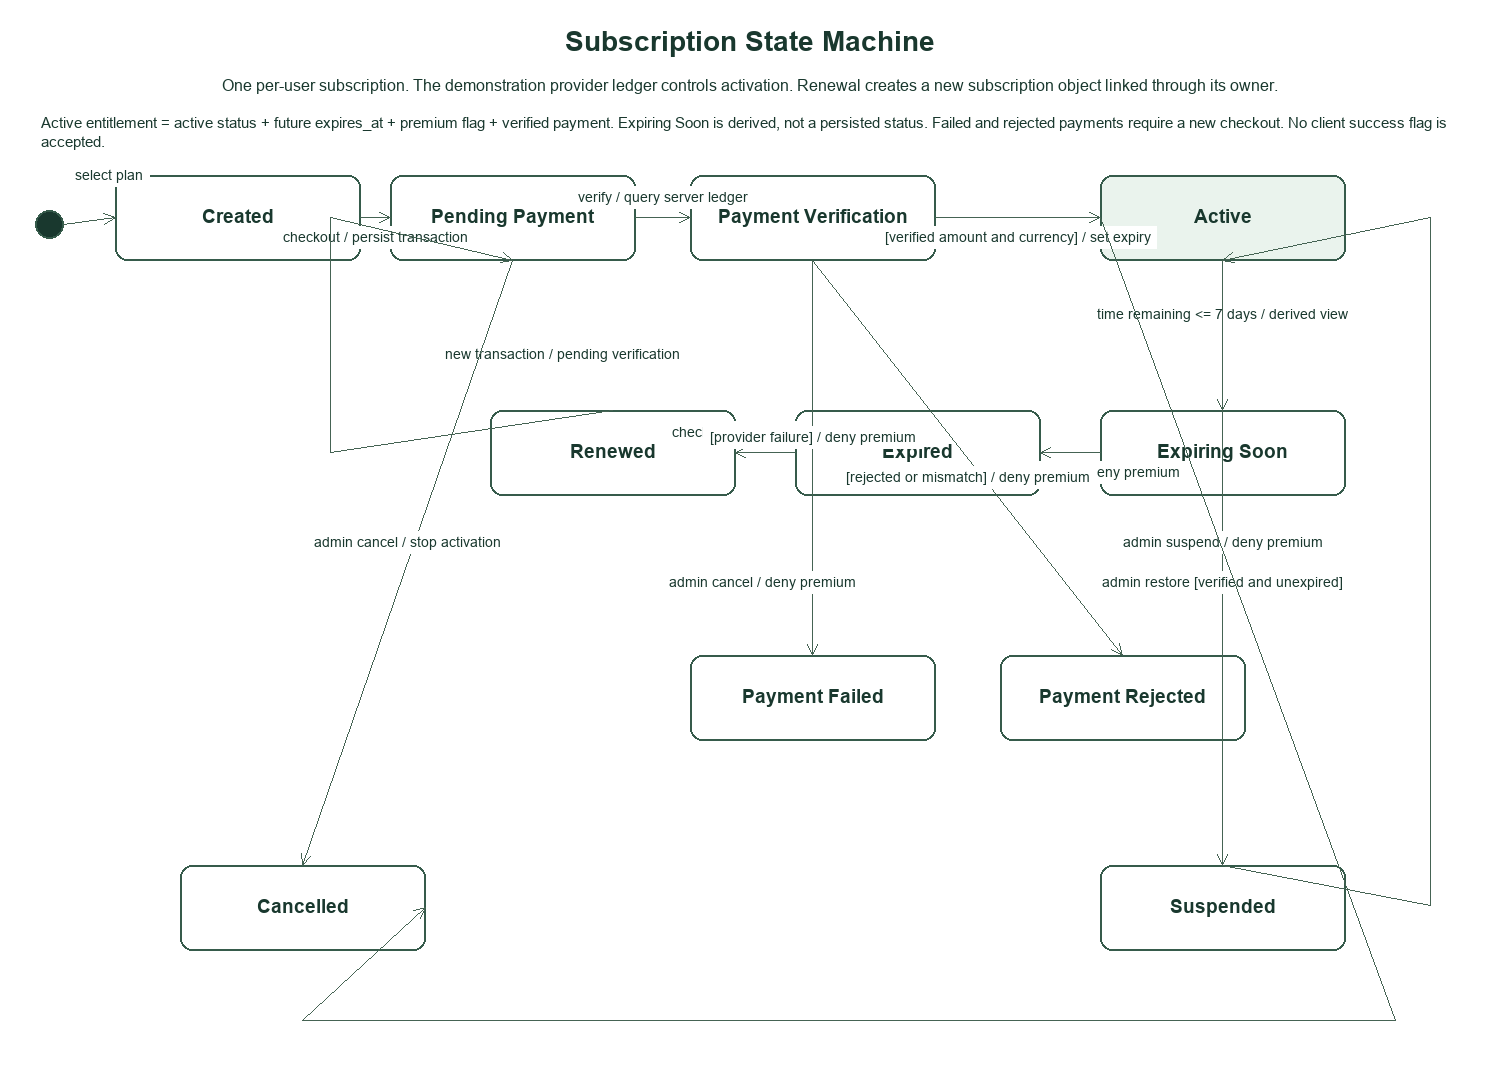

The diagram above was exported from draw.io. Its source (the exported page's mxGraphModel, read from the mxfile embedded in the PNG):
<mxGraphModel dx="0" dy="0" grid="1" gridSize="10" guides="1" tooltips="1" connect="1" arrows="1" fold="1" page="1" pageScale="1" pageWidth="1500" pageHeight="1080" math="0" shadow="0">
  <root>
    <mxCell id="0" />
    <mxCell id="1" parent="0" />
    <mxCell id="2" value="Subscription State Machine" style="text;strokeColor=none;fillColor=none;whiteSpace=wrap;html=0;fillColor=#ffffff;strokeColor=#365b4b;fontColor=#19382e;fontFamily=Arial;fontSize=28;fontStyle=1;spacing=6;" vertex="1" parent="1">
      <mxGeometry x="25" y="20" width="1450" height="45" as="geometry" />
    </mxCell>
    <mxCell id="3" value="One per-user subscription. The demonstration provider ledger controls activation. Renewal creates a new subscription object linked through its owner." style="text;strokeColor=none;fillColor=none;whiteSpace=wrap;html=0;fillColor=#ffffff;strokeColor=#365b4b;fontColor=#19382e;fontFamily=Arial;fontSize=16;fontStyle=0;spacing=6;" vertex="1" parent="1">
      <mxGeometry x="25" y="68" width="1450" height="36" as="geometry" />
    </mxCell>
    <mxCell id="4" value="" style="ellipse;whiteSpace=wrap;html=0;fillColor=#19382e;strokeColor=#365b4b;fontColor=#19382e;fontFamily=Arial;fontSize=17;fontStyle=0;spacing=6;" vertex="1" parent="1">
      <mxGeometry x="35" y="210" width="28" height="28" as="geometry" />
    </mxCell>
    <mxCell id="5" value="Created" style="rounded=1;arcSize=16;whiteSpace=wrap;html=0;fillColor=#fff;strokeColor=#365b4b;fontColor=#19382e;fontFamily=Arial;fontSize=19;fontStyle=1;spacing=6;" vertex="1" parent="1">
      <mxGeometry x="115" y="175" width="245" height="85" as="geometry" />
    </mxCell>
    <mxCell id="6" value="Pending Payment" style="rounded=1;arcSize=16;whiteSpace=wrap;html=0;fillColor=#fff;strokeColor=#365b4b;fontColor=#19382e;fontFamily=Arial;fontSize=19;fontStyle=1;spacing=6;" vertex="1" parent="1">
      <mxGeometry x="390" y="175" width="245" height="85" as="geometry" />
    </mxCell>
    <mxCell id="7" value="Payment Verification" style="rounded=1;arcSize=16;whiteSpace=wrap;html=0;fillColor=#fff;strokeColor=#365b4b;fontColor=#19382e;fontFamily=Arial;fontSize=19;fontStyle=1;spacing=6;" vertex="1" parent="1">
      <mxGeometry x="690" y="175" width="245" height="85" as="geometry" />
    </mxCell>
    <mxCell id="8" value="Active" style="rounded=1;arcSize=16;whiteSpace=wrap;html=0;fillColor=#eaf3ed;strokeColor=#365b4b;fontColor=#19382e;fontFamily=Arial;fontSize=19;fontStyle=1;spacing=6;" vertex="1" parent="1">
      <mxGeometry x="1100" y="175" width="245" height="85" as="geometry" />
    </mxCell>
    <mxCell id="9" value="Expiring Soon" style="rounded=1;arcSize=16;whiteSpace=wrap;html=0;fillColor=#fff;strokeColor=#365b4b;fontColor=#19382e;fontFamily=Arial;fontSize=19;fontStyle=1;spacing=6;" vertex="1" parent="1">
      <mxGeometry x="1100" y="410" width="245" height="85" as="geometry" />
    </mxCell>
    <mxCell id="10" value="Expired" style="rounded=1;arcSize=16;whiteSpace=wrap;html=0;fillColor=#fff;strokeColor=#365b4b;fontColor=#19382e;fontFamily=Arial;fontSize=19;fontStyle=1;spacing=6;" vertex="1" parent="1">
      <mxGeometry x="795" y="410" width="245" height="85" as="geometry" />
    </mxCell>
    <mxCell id="11" value="Renewed" style="rounded=1;arcSize=16;whiteSpace=wrap;html=0;fillColor=#fff;strokeColor=#365b4b;fontColor=#19382e;fontFamily=Arial;fontSize=19;fontStyle=1;spacing=6;" vertex="1" parent="1">
      <mxGeometry x="490" y="410" width="245" height="85" as="geometry" />
    </mxCell>
    <mxCell id="12" value="Payment Failed" style="rounded=1;arcSize=16;whiteSpace=wrap;html=0;fillColor=#fff;strokeColor=#365b4b;fontColor=#19382e;fontFamily=Arial;fontSize=19;fontStyle=1;spacing=6;" vertex="1" parent="1">
      <mxGeometry x="690" y="655" width="245" height="85" as="geometry" />
    </mxCell>
    <mxCell id="13" value="Payment Rejected" style="rounded=1;arcSize=16;whiteSpace=wrap;html=0;fillColor=#fff;strokeColor=#365b4b;fontColor=#19382e;fontFamily=Arial;fontSize=19;fontStyle=1;spacing=6;" vertex="1" parent="1">
      <mxGeometry x="1000" y="655" width="245" height="85" as="geometry" />
    </mxCell>
    <mxCell id="14" value="Suspended" style="rounded=1;arcSize=16;whiteSpace=wrap;html=0;fillColor=#fff;strokeColor=#365b4b;fontColor=#19382e;fontFamily=Arial;fontSize=19;fontStyle=1;spacing=6;" vertex="1" parent="1">
      <mxGeometry x="1100" y="865" width="245" height="85" as="geometry" />
    </mxCell>
    <mxCell id="15" value="Cancelled" style="rounded=1;arcSize=16;whiteSpace=wrap;html=0;fillColor=#fff;strokeColor=#365b4b;fontColor=#19382e;fontFamily=Arial;fontSize=19;fontStyle=1;spacing=6;" vertex="1" parent="1">
      <mxGeometry x="180" y="865" width="245" height="85" as="geometry" />
    </mxCell>
    <mxCell id="16" value="select plan" edge="1" parent="1" style="edgeStyle=none;rounded=0;html=0;fontFamily=Arial;fontSize=14;fontColor=#19382e;strokeColor=#456353;labelBackgroundColor=#ffffff;endArrow=open;endFill=0;" source="4" target="5">
      <mxGeometry relative="1" as="geometry">
        <mxPoint x="63" y="224.0" as="sourcePoint" />
        <mxPoint x="115" y="217.5" as="targetPoint" />
        <mxPoint x="20" y="-45" as="offset" />
      </mxGeometry>
    </mxCell>
    <mxCell id="17" value="checkout / persist transaction" edge="1" parent="1" style="edgeStyle=none;rounded=0;html=0;fontFamily=Arial;fontSize=14;fontColor=#19382e;strokeColor=#456353;labelBackgroundColor=#ffffff;endArrow=open;endFill=0;" source="5" target="6">
      <mxGeometry relative="1" as="geometry">
        <mxPoint x="360" y="217.5" as="sourcePoint" />
        <mxPoint x="390" y="217.5" as="targetPoint" />
        <mxPoint x="0" y="20" as="offset" />
      </mxGeometry>
    </mxCell>
    <mxCell id="18" value="verify / query server ledger" edge="1" parent="1" style="edgeStyle=none;rounded=0;html=0;fontFamily=Arial;fontSize=14;fontColor=#19382e;strokeColor=#456353;labelBackgroundColor=#ffffff;endArrow=open;endFill=0;" source="6" target="7">
      <mxGeometry relative="1" as="geometry">
        <mxPoint x="635" y="217.5" as="sourcePoint" />
        <mxPoint x="690" y="217.5" as="targetPoint" />
        <mxPoint x="0" y="-20" as="offset" />
      </mxGeometry>
    </mxCell>
    <mxCell id="19" value="[verified amount and currency] / set expiry" edge="1" parent="1" style="edgeStyle=none;rounded=0;html=0;fontFamily=Arial;fontSize=14;fontColor=#19382e;strokeColor=#456353;labelBackgroundColor=#ffffff;endArrow=open;endFill=0;" source="7" target="8">
      <mxGeometry relative="1" as="geometry">
        <mxPoint x="935" y="217.5" as="sourcePoint" />
        <mxPoint x="1100" y="217.5" as="targetPoint" />
        <mxPoint x="0" y="20" as="offset" />
      </mxGeometry>
    </mxCell>
    <mxCell id="20" value="time remaining &lt;= 7 days / derived view" edge="1" parent="1" style="edgeStyle=none;rounded=0;html=0;fontFamily=Arial;fontSize=14;fontColor=#19382e;strokeColor=#456353;labelBackgroundColor=#ffffff;endArrow=open;endFill=0;" source="8" target="9">
      <mxGeometry relative="1" as="geometry">
        <mxPoint x="1222.5" y="260" as="sourcePoint" />
        <mxPoint x="1222.5" y="410" as="targetPoint" />
        <mxPoint x="0" y="-20" as="offset" />
      </mxGeometry>
    </mxCell>
    <mxCell id="21" value="now &gt;= expires_at / deny premium" edge="1" parent="1" style="edgeStyle=none;rounded=0;html=0;fontFamily=Arial;fontSize=14;fontColor=#19382e;strokeColor=#456353;labelBackgroundColor=#ffffff;endArrow=open;endFill=0;" source="9" target="10">
      <mxGeometry relative="1" as="geometry">
        <mxPoint x="1100" y="452.5" as="sourcePoint" />
        <mxPoint x="1040" y="452.5" as="targetPoint" />
        <mxPoint x="0" y="20" as="offset" />
      </mxGeometry>
    </mxCell>
    <mxCell id="22" value="checkout / create NEW object" edge="1" parent="1" style="edgeStyle=none;rounded=0;html=0;fontFamily=Arial;fontSize=14;fontColor=#19382e;strokeColor=#456353;labelBackgroundColor=#ffffff;endArrow=open;endFill=0;" source="10" target="11">
      <mxGeometry relative="1" as="geometry">
        <mxPoint x="795" y="452.5" as="sourcePoint" />
        <mxPoint x="735" y="452.5" as="targetPoint" />
        <mxPoint x="0" y="-20" as="offset" />
      </mxGeometry>
    </mxCell>
    <mxCell id="23" value="new transaction / pending verification" edge="1" parent="1" style="edgeStyle=none;rounded=0;html=0;fontFamily=Arial;fontSize=14;fontColor=#19382e;strokeColor=#456353;labelBackgroundColor=#ffffff;endArrow=open;endFill=0;" source="11" target="6">
      <mxGeometry relative="1" as="geometry">
        <mxPoint x="612.5" y="410" as="sourcePoint" />
        <mxPoint x="512.5" y="260" as="targetPoint" />
        <mxPoint x="0" y="20" as="offset" />
        <Array as="points">
          <mxPoint x="330" y="452" />
          <mxPoint x="330" y="217" />
        </Array>
      </mxGeometry>
    </mxCell>
    <mxCell id="24" value="[provider failure] / deny premium" edge="1" parent="1" style="edgeStyle=none;rounded=0;html=0;fontFamily=Arial;fontSize=14;fontColor=#19382e;strokeColor=#456353;labelBackgroundColor=#ffffff;endArrow=open;endFill=0;" source="7" target="12">
      <mxGeometry relative="1" as="geometry">
        <mxPoint x="812.5" y="260" as="sourcePoint" />
        <mxPoint x="812.5" y="655" as="targetPoint" />
        <mxPoint x="0" y="-20" as="offset" />
      </mxGeometry>
    </mxCell>
    <mxCell id="25" value="[rejected or mismatch] / deny premium" edge="1" parent="1" style="edgeStyle=none;rounded=0;html=0;fontFamily=Arial;fontSize=14;fontColor=#19382e;strokeColor=#456353;labelBackgroundColor=#ffffff;endArrow=open;endFill=0;" source="7" target="13">
      <mxGeometry relative="1" as="geometry">
        <mxPoint x="812.5" y="260" as="sourcePoint" />
        <mxPoint x="1122.5" y="655" as="targetPoint" />
        <mxPoint x="0" y="20" as="offset" />
      </mxGeometry>
    </mxCell>
    <mxCell id="26" value="admin suspend / deny premium" edge="1" parent="1" style="edgeStyle=none;rounded=0;html=0;fontFamily=Arial;fontSize=14;fontColor=#19382e;strokeColor=#456353;labelBackgroundColor=#ffffff;endArrow=open;endFill=0;" source="8" target="14">
      <mxGeometry relative="1" as="geometry">
        <mxPoint x="1222.5" y="260" as="sourcePoint" />
        <mxPoint x="1222.5" y="865" as="targetPoint" />
        <mxPoint x="0" y="-20" as="offset" />
      </mxGeometry>
    </mxCell>
    <mxCell id="27" value="admin restore [verified and unexpired]" edge="1" parent="1" style="edgeStyle=none;rounded=0;html=0;fontFamily=Arial;fontSize=14;fontColor=#19382e;strokeColor=#456353;labelBackgroundColor=#ffffff;endArrow=open;endFill=0;" source="14" target="8">
      <mxGeometry relative="1" as="geometry">
        <mxPoint x="1222.5" y="865" as="sourcePoint" />
        <mxPoint x="1222.5" y="260" as="targetPoint" />
        <mxPoint x="0" y="20" as="offset" />
        <Array as="points">
          <mxPoint x="1430" y="905" />
          <mxPoint x="1430" y="217" />
        </Array>
      </mxGeometry>
    </mxCell>
    <mxCell id="28" value="admin cancel / stop activation" edge="1" parent="1" style="edgeStyle=none;rounded=0;html=0;fontFamily=Arial;fontSize=14;fontColor=#19382e;strokeColor=#456353;labelBackgroundColor=#ffffff;endArrow=open;endFill=0;" source="6" target="15">
      <mxGeometry relative="1" as="geometry">
        <mxPoint x="512.5" y="260" as="sourcePoint" />
        <mxPoint x="302.5" y="865" as="targetPoint" />
        <mxPoint x="0" y="-20" as="offset" />
      </mxGeometry>
    </mxCell>
    <mxCell id="29" value="admin cancel / deny premium" edge="1" parent="1" style="edgeStyle=none;rounded=0;html=0;fontFamily=Arial;fontSize=14;fontColor=#19382e;strokeColor=#456353;labelBackgroundColor=#ffffff;endArrow=open;endFill=0;" source="8" target="15">
      <mxGeometry relative="1" as="geometry">
        <mxPoint x="1100" y="217.5" as="sourcePoint" />
        <mxPoint x="425" y="907.5" as="targetPoint" />
        <mxPoint x="0" y="20" as="offset" />
        <Array as="points">
          <mxPoint x="1395" y="1020" />
          <mxPoint x="302" y="1020" />
        </Array>
      </mxGeometry>
    </mxCell>
    <mxCell id="30" value="Active entitlement = active status + future expires_at + premium flag + verified payment. Expiring Soon is derived, not a persisted status. Failed and rejected payments require a new checkout. No client success flag is accepted." style="text;strokeColor=none;fillColor=none;whiteSpace=wrap;html=0;fillColor=#ffffff;strokeColor=#365b4b;fontColor=#19382e;fontFamily=Arial;fontSize=15;fontStyle=0;spacing=6;align=left;" vertex="1" parent="1">
      <mxGeometry x="35" y="111" width="1430" height="45" as="geometry" />
    </mxCell>
  </root>
</mxGraphModel>